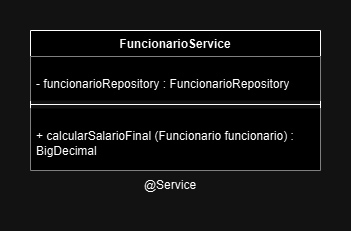

The diagram above was exported from draw.io. Its source (the exported page's mxGraphModel, read from the mxfile embedded in the PNG):
<mxGraphModel dx="1050" dy="522" grid="1" gridSize="10" guides="1" tooltips="1" connect="1" arrows="1" fold="1" page="1" pageScale="1" pageWidth="827" pageHeight="1169" math="0" shadow="0">
  <root>
    <mxCell id="WIyWlLk6GJQsqaUBKTNV-0" />
    <mxCell id="WIyWlLk6GJQsqaUBKTNV-1" parent="WIyWlLk6GJQsqaUBKTNV-0" />
    <mxCell id="J4l-tvt9e8VQtCr8Gh4Y-4" value="FuncionarioService" style="swimlane;fontStyle=1;align=center;verticalAlign=top;childLayout=stackLayout;horizontal=1;startSize=26;horizontalStack=0;resizeParent=1;resizeParentMax=0;resizeLast=0;collapsible=1;marginBottom=0;whiteSpace=wrap;html=1;" vertex="1" parent="WIyWlLk6GJQsqaUBKTNV-1">
      <mxGeometry x="320" y="290" width="290" height="140" as="geometry" />
    </mxCell>
    <mxCell id="J4l-tvt9e8VQtCr8Gh4Y-5" value="&lt;div&gt;&lt;br&gt;&lt;/div&gt;- funcionarioRepository : FuncionarioRepository" style="text;strokeColor=none;fillColor=default;align=left;verticalAlign=top;spacingLeft=4;spacingRight=4;overflow=hidden;rotatable=0;points=[[0,0.5],[1,0.5]];portConstraint=eastwest;whiteSpace=wrap;html=1;" vertex="1" parent="J4l-tvt9e8VQtCr8Gh4Y-4">
      <mxGeometry y="26" width="290" height="44" as="geometry" />
    </mxCell>
    <mxCell id="J4l-tvt9e8VQtCr8Gh4Y-6" value="" style="line;strokeWidth=1;fillColor=none;align=left;verticalAlign=middle;spacingTop=-1;spacingLeft=3;spacingRight=3;rotatable=0;labelPosition=right;points=[];portConstraint=eastwest;strokeColor=inherit;" vertex="1" parent="J4l-tvt9e8VQtCr8Gh4Y-4">
      <mxGeometry y="70" width="290" height="8" as="geometry" />
    </mxCell>
    <mxCell id="J4l-tvt9e8VQtCr8Gh4Y-7" value="&lt;div&gt;&lt;br&gt;&lt;/div&gt;+ calcularSalarioFinal (Funcionario funcionario) : BigDecimal" style="text;strokeColor=none;fillColor=default;align=left;verticalAlign=top;spacingLeft=4;spacingRight=4;overflow=hidden;rotatable=0;points=[[0,0.5],[1,0.5]];portConstraint=eastwest;whiteSpace=wrap;html=1;" vertex="1" parent="J4l-tvt9e8VQtCr8Gh4Y-4">
      <mxGeometry y="78" width="290" height="62" as="geometry" />
    </mxCell>
    <mxCell id="J4l-tvt9e8VQtCr8Gh4Y-8" value="@Service" style="text;html=1;align=center;verticalAlign=middle;whiteSpace=wrap;rounded=0;fillColor=none;" vertex="1" parent="WIyWlLk6GJQsqaUBKTNV-1">
      <mxGeometry x="420" y="430" width="80" height="30" as="geometry" />
    </mxCell>
  </root>
</mxGraphModel>